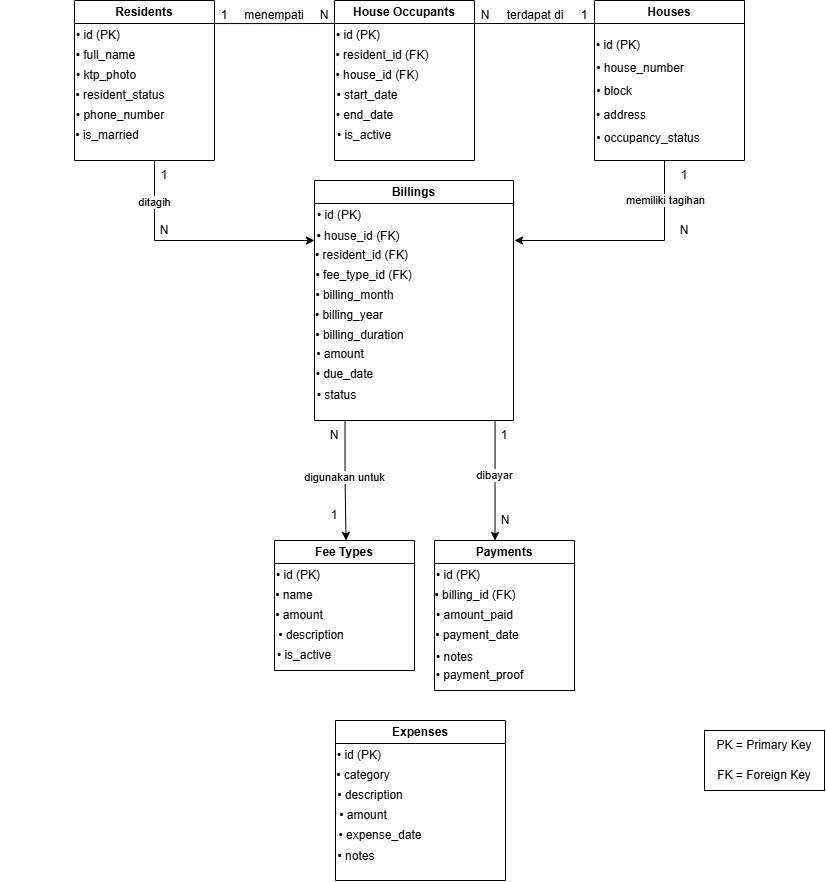

The diagram above was exported from draw.io. Its source (the exported page's mxGraphModel, read from the mxfile embedded in the PNG):
<mxGraphModel dx="1976" dy="501" grid="1" gridSize="10" guides="1" tooltips="1" connect="1" arrows="1" fold="1" page="1" pageScale="1" pageWidth="850" pageHeight="1100" math="0" shadow="0">
  <root>
    <mxCell id="0" />
    <mxCell id="1" parent="0" />
    <mxCell id="H-J331wzrcsnMV50W6BX-114" parent="1" style="rounded=0;whiteSpace=wrap;html=1;" value="" vertex="1">
      <mxGeometry height="60" width="120" x="670" y="770" as="geometry" />
    </mxCell>
    <mxCell id="H-J331wzrcsnMV50W6BX-45" edge="1" parent="1" style="edgeStyle=orthogonalEdgeStyle;rounded=0;orthogonalLoop=1;jettySize=auto;html=1;entryX=0;entryY=0;entryDx=0;entryDy=0;" target="H-J331wzrcsnMV50W6BX-50">
      <mxGeometry relative="1" as="geometry">
        <Array as="points">
          <mxPoint x="120" y="280" />
        </Array>
        <mxPoint x="120" y="200" as="sourcePoint" />
        <mxPoint x="270" y="280" as="targetPoint" />
      </mxGeometry>
    </mxCell>
    <mxCell id="H-J331wzrcsnMV50W6BX-62" connectable="0" parent="H-J331wzrcsnMV50W6BX-45" style="edgeLabel;html=1;align=center;verticalAlign=middle;resizable=0;points=[];" value="ditagih" vertex="1">
      <mxGeometry relative="1" x="-0.7974" y="-1" as="geometry">
        <mxPoint y="17" as="offset" />
      </mxGeometry>
    </mxCell>
    <mxCell id="H-J331wzrcsnMV50W6BX-11" parent="1" style="swimlane;whiteSpace=wrap;html=1;startSize=23;" value="Residents" vertex="1">
      <mxGeometry height="160" width="140" x="40" y="40" as="geometry" />
    </mxCell>
    <mxCell id="H-J331wzrcsnMV50W6BX-14" parent="H-J331wzrcsnMV50W6BX-11" style="text;html=1;whiteSpace=wrap;strokeColor=none;fillColor=none;align=center;verticalAlign=middle;rounded=0;" value="• full_name" vertex="1">
      <mxGeometry height="30" width="142.5" x="-40" y="40" as="geometry" />
    </mxCell>
    <mxCell id="H-J331wzrcsnMV50W6BX-15" parent="H-J331wzrcsnMV50W6BX-11" style="text;html=1;whiteSpace=wrap;strokeColor=none;fillColor=none;align=center;verticalAlign=middle;rounded=0;" value="• ktp_photo" vertex="1">
      <mxGeometry height="30" width="213.75" x="-74.62" y="60" as="geometry" />
    </mxCell>
    <mxCell id="H-J331wzrcsnMV50W6BX-16" parent="H-J331wzrcsnMV50W6BX-11" style="text;html=1;whiteSpace=wrap;strokeColor=none;fillColor=none;align=center;verticalAlign=middle;rounded=0;" value="• resident_status" vertex="1">
      <mxGeometry height="30" width="110" x="-9" y="80" as="geometry" />
    </mxCell>
    <mxCell id="H-J331wzrcsnMV50W6BX-17" parent="H-J331wzrcsnMV50W6BX-11" style="text;html=1;whiteSpace=wrap;strokeColor=none;fillColor=none;align=center;verticalAlign=middle;rounded=0;" value="• phone_number" vertex="1">
      <mxGeometry height="30" width="110" x="-9" y="100" as="geometry" />
    </mxCell>
    <mxCell id="H-J331wzrcsnMV50W6BX-18" parent="H-J331wzrcsnMV50W6BX-11" style="text;html=1;whiteSpace=wrap;strokeColor=none;fillColor=none;align=center;verticalAlign=middle;rounded=0;" value="• is_married" vertex="1">
      <mxGeometry height="30" width="180" x="-56.870000000000005" y="120" as="geometry" />
    </mxCell>
    <mxCell id="H-J331wzrcsnMV50W6BX-12" parent="H-J331wzrcsnMV50W6BX-11" style="text;html=1;whiteSpace=wrap;strokeColor=none;fillColor=none;align=center;verticalAlign=middle;rounded=0;" value="• id (PK)" vertex="1">
      <mxGeometry height="30" width="190" x="-71" y="20" as="geometry" />
    </mxCell>
    <mxCell id="H-J331wzrcsnMV50W6BX-20" edge="1" parent="1" source="H-J331wzrcsnMV50W6BX-11" style="endArrow=none;html=1;rounded=0;exitX=0.995;exitY=0.144;exitDx=0;exitDy=0;exitPerimeter=0;" value="">
      <mxGeometry height="50" relative="1" width="50" as="geometry">
        <mxPoint x="210" y="130" as="sourcePoint" />
        <mxPoint x="300" y="63" as="targetPoint" />
      </mxGeometry>
    </mxCell>
    <mxCell id="H-J331wzrcsnMV50W6BX-21" parent="1" style="swimlane;whiteSpace=wrap;html=1;" value="House Occupants" vertex="1">
      <mxGeometry height="160" width="140" x="300" y="40" as="geometry" />
    </mxCell>
    <mxCell id="H-J331wzrcsnMV50W6BX-24" parent="H-J331wzrcsnMV50W6BX-21" style="text;html=1;whiteSpace=wrap;strokeColor=none;fillColor=none;align=center;verticalAlign=middle;rounded=0;" value="• resident_id (FK)" vertex="1">
      <mxGeometry height="30" width="100" x="-2" y="40" as="geometry" />
    </mxCell>
    <mxCell id="H-J331wzrcsnMV50W6BX-25" parent="H-J331wzrcsnMV50W6BX-21" style="text;html=1;whiteSpace=wrap;strokeColor=none;fillColor=none;align=center;verticalAlign=middle;rounded=0;" value="• house_id (FK)" vertex="1">
      <mxGeometry height="30" width="90" x="-2" y="60" as="geometry" />
    </mxCell>
    <mxCell id="H-J331wzrcsnMV50W6BX-26" parent="H-J331wzrcsnMV50W6BX-21" style="text;html=1;whiteSpace=wrap;strokeColor=none;fillColor=none;align=center;verticalAlign=middle;rounded=0;" value="• start_date" vertex="1">
      <mxGeometry height="30" width="140" x="-37.5" y="80" as="geometry" />
    </mxCell>
    <mxCell id="H-J331wzrcsnMV50W6BX-27" parent="H-J331wzrcsnMV50W6BX-21" style="text;html=1;whiteSpace=wrap;strokeColor=none;fillColor=none;align=center;verticalAlign=middle;rounded=0;" value="• end_date" vertex="1">
      <mxGeometry height="30" width="105" x="-22.5" y="100" as="geometry" />
    </mxCell>
    <mxCell id="H-J331wzrcsnMV50W6BX-28" parent="H-J331wzrcsnMV50W6BX-21" style="text;html=1;whiteSpace=wrap;strokeColor=none;fillColor=none;align=center;verticalAlign=middle;rounded=0;" value="• is_active" vertex="1">
      <mxGeometry height="30" width="140" x="-40" y="120" as="geometry" />
    </mxCell>
    <mxCell id="H-J331wzrcsnMV50W6BX-29" parent="H-J331wzrcsnMV50W6BX-21" style="text;html=1;whiteSpace=wrap;strokeColor=none;fillColor=none;align=center;verticalAlign=middle;rounded=0;" value="• id (PK)" vertex="1">
      <mxGeometry height="30" width="210" x="-81" y="20" as="geometry" />
    </mxCell>
    <mxCell id="H-J331wzrcsnMV50W6BX-22" parent="1" style="text;html=1;whiteSpace=wrap;strokeColor=none;fillColor=none;align=center;verticalAlign=middle;rounded=0;" value="1" vertex="1">
      <mxGeometry height="30" width="20" x="180" y="40" as="geometry" />
    </mxCell>
    <mxCell id="H-J331wzrcsnMV50W6BX-23" parent="1" style="text;html=1;whiteSpace=wrap;strokeColor=none;fillColor=none;align=center;verticalAlign=middle;rounded=0;" value="N" vertex="1">
      <mxGeometry height="30" width="40" x="270" y="40" as="geometry" />
    </mxCell>
    <mxCell id="H-J331wzrcsnMV50W6BX-30" parent="1" style="text;html=1;whiteSpace=wrap;strokeColor=none;fillColor=none;align=center;verticalAlign=middle;rounded=0;" value="menempati" vertex="1">
      <mxGeometry height="30" width="60" x="210" y="40" as="geometry" />
    </mxCell>
    <mxCell id="H-J331wzrcsnMV50W6BX-32" edge="1" parent="1" style="endArrow=none;html=1;rounded=0;exitX=0.995;exitY=0.144;exitDx=0;exitDy=0;exitPerimeter=0;" value="">
      <mxGeometry height="50" relative="1" width="50" as="geometry">
        <mxPoint x="440" y="63" as="sourcePoint" />
        <mxPoint x="561" y="63" as="targetPoint" />
      </mxGeometry>
    </mxCell>
    <mxCell id="H-J331wzrcsnMV50W6BX-33" parent="1" style="text;html=1;whiteSpace=wrap;strokeColor=none;fillColor=none;align=center;verticalAlign=middle;rounded=0;" value="N" vertex="1">
      <mxGeometry height="30" width="20" x="441" y="40" as="geometry" />
    </mxCell>
    <mxCell id="H-J331wzrcsnMV50W6BX-34" parent="1" style="text;html=1;whiteSpace=wrap;strokeColor=none;fillColor=none;align=center;verticalAlign=middle;rounded=0;" value="terdapat di" vertex="1">
      <mxGeometry height="30" width="60" x="471" y="40" as="geometry" />
    </mxCell>
    <mxCell id="H-J331wzrcsnMV50W6BX-35" parent="1" style="text;html=1;whiteSpace=wrap;strokeColor=none;fillColor=none;align=center;verticalAlign=middle;rounded=0;" value="1" vertex="1">
      <mxGeometry height="30" width="60" x="520" y="40" as="geometry" />
    </mxCell>
    <mxCell id="H-J331wzrcsnMV50W6BX-47" edge="1" parent="1" source="H-J331wzrcsnMV50W6BX-37" style="edgeStyle=orthogonalEdgeStyle;rounded=0;orthogonalLoop=1;jettySize=auto;html=1;">
      <mxGeometry relative="1" as="geometry">
        <Array as="points">
          <mxPoint x="630" y="280" />
        </Array>
        <mxPoint x="480" y="280" as="targetPoint" />
      </mxGeometry>
    </mxCell>
    <mxCell id="H-J331wzrcsnMV50W6BX-63" connectable="0" parent="H-J331wzrcsnMV50W6BX-47" style="edgeLabel;html=1;align=center;verticalAlign=middle;resizable=0;points=[];" value="memiliki tagihan" vertex="1">
      <mxGeometry relative="1" x="-0.7708" as="geometry">
        <mxPoint y="13" as="offset" />
      </mxGeometry>
    </mxCell>
    <mxCell id="H-J331wzrcsnMV50W6BX-37" parent="1" style="swimlane;whiteSpace=wrap;html=1;" value="Houses" vertex="1">
      <mxGeometry height="160" width="150" x="560" y="40" as="geometry" />
    </mxCell>
    <mxCell id="H-J331wzrcsnMV50W6BX-38" parent="H-J331wzrcsnMV50W6BX-37" style="text;html=1;whiteSpace=wrap;strokeColor=none;fillColor=none;align=center;verticalAlign=middle;rounded=0;" value="• house_number" vertex="1">
      <mxGeometry height="30" width="90" x="1" y="53" as="geometry" />
    </mxCell>
    <mxCell id="H-J331wzrcsnMV50W6BX-39" parent="H-J331wzrcsnMV50W6BX-37" style="text;html=1;whiteSpace=wrap;strokeColor=none;fillColor=none;align=center;verticalAlign=middle;rounded=0;" value="• block" vertex="1">
      <mxGeometry height="30" width="80" x="-20" y="76" as="geometry" />
    </mxCell>
    <mxCell id="H-J331wzrcsnMV50W6BX-40" parent="H-J331wzrcsnMV50W6BX-37" style="text;html=1;whiteSpace=wrap;strokeColor=none;fillColor=none;align=center;verticalAlign=middle;rounded=0;" value="• address" vertex="1">
      <mxGeometry height="30" width="120" x="-33" y="100" as="geometry" />
    </mxCell>
    <mxCell id="H-J331wzrcsnMV50W6BX-41" parent="H-J331wzrcsnMV50W6BX-37" style="text;html=1;whiteSpace=wrap;strokeColor=none;fillColor=none;align=center;verticalAlign=middle;rounded=0;" value="• occupancy_status" vertex="1">
      <mxGeometry height="30" width="130" x="-11" y="123" as="geometry" />
    </mxCell>
    <mxCell id="H-J331wzrcsnMV50W6BX-43" parent="H-J331wzrcsnMV50W6BX-37" style="text;html=1;whiteSpace=wrap;strokeColor=none;fillColor=none;align=center;verticalAlign=middle;rounded=0;" value="• id (PK)" vertex="1">
      <mxGeometry height="30" width="100" x="-26" y="30" as="geometry" />
    </mxCell>
    <mxCell id="H-J331wzrcsnMV50W6BX-64" edge="1" parent="1" style="edgeStyle=orthogonalEdgeStyle;rounded=0;orthogonalLoop=1;jettySize=auto;html=1;">
      <mxGeometry relative="1" as="geometry">
        <Array as="points">
          <mxPoint x="311.5" y="520" />
        </Array>
        <mxPoint x="310.5" y="460" as="sourcePoint" />
        <mxPoint x="310.5" y="580" as="targetPoint" />
      </mxGeometry>
    </mxCell>
    <mxCell id="H-J331wzrcsnMV50W6BX-67" connectable="0" parent="H-J331wzrcsnMV50W6BX-64" style="edgeLabel;html=1;align=center;verticalAlign=middle;resizable=0;points=[];" value="digunakan untuk" vertex="1">
      <mxGeometry relative="1" x="-0.0579" y="1" as="geometry">
        <mxPoint x="-2" as="offset" />
      </mxGeometry>
    </mxCell>
    <mxCell id="H-J331wzrcsnMV50W6BX-48" parent="1" style="swimlane;whiteSpace=wrap;html=1;" value="Billings" vertex="1">
      <mxGeometry height="240" width="199" x="280" y="220" as="geometry" />
    </mxCell>
    <mxCell id="H-J331wzrcsnMV50W6BX-49" parent="H-J331wzrcsnMV50W6BX-48" style="text;html=1;whiteSpace=wrap;strokeColor=none;fillColor=none;align=center;verticalAlign=middle;rounded=0;" value="• house_id (FK)" vertex="1">
      <mxGeometry height="30" width="90" x="-1" y="41" as="geometry" />
    </mxCell>
    <mxCell id="H-J331wzrcsnMV50W6BX-50" parent="H-J331wzrcsnMV50W6BX-48" style="text;html=1;whiteSpace=wrap;strokeColor=none;fillColor=none;align=center;verticalAlign=middle;rounded=0;" value="• resident_id (FK)" vertex="1">
      <mxGeometry height="30" width="95" y="60" as="geometry" />
    </mxCell>
    <mxCell id="H-J331wzrcsnMV50W6BX-51" parent="H-J331wzrcsnMV50W6BX-48" style="text;html=1;whiteSpace=wrap;strokeColor=none;fillColor=none;align=center;verticalAlign=middle;rounded=0;" value="• fee_type_id (FK)" vertex="1">
      <mxGeometry height="30" width="155" x="-28" y="80" as="geometry" />
    </mxCell>
    <mxCell id="H-J331wzrcsnMV50W6BX-52" parent="H-J331wzrcsnMV50W6BX-48" style="text;html=1;whiteSpace=wrap;strokeColor=none;fillColor=none;align=center;verticalAlign=middle;rounded=0;" value="• billing_month" vertex="1">
      <mxGeometry height="30" width="202.5" x="-61" y="100" as="geometry" />
    </mxCell>
    <mxCell id="H-J331wzrcsnMV50W6BX-53" parent="H-J331wzrcsnMV50W6BX-48" style="text;html=1;whiteSpace=wrap;strokeColor=none;fillColor=none;align=center;verticalAlign=middle;rounded=0;" value="• billing_year" vertex="1">
      <mxGeometry height="30" width="140" x="-35" y="120" as="geometry" />
    </mxCell>
    <mxCell id="H-J331wzrcsnMV50W6BX-54" parent="H-J331wzrcsnMV50W6BX-48" style="text;html=1;whiteSpace=wrap;strokeColor=none;fillColor=none;align=center;verticalAlign=middle;rounded=0;" value="• id (PK)" vertex="1">
      <mxGeometry height="30" width="240" x="-95" y="20" as="geometry" />
    </mxCell>
    <mxCell id="H-J331wzrcsnMV50W6BX-55" parent="H-J331wzrcsnMV50W6BX-48" style="text;html=1;whiteSpace=wrap;strokeColor=none;fillColor=none;align=center;verticalAlign=middle;rounded=0;" value="• amount" vertex="1">
      <mxGeometry height="30" width="210" x="-79.25" y="159" as="geometry" />
    </mxCell>
    <mxCell id="H-J331wzrcsnMV50W6BX-57" parent="H-J331wzrcsnMV50W6BX-48" style="text;html=1;whiteSpace=wrap;strokeColor=none;fillColor=none;align=center;verticalAlign=middle;rounded=0;" value="• due_date" vertex="1">
      <mxGeometry height="30" width="215" x="-77.25" y="179" as="geometry" />
    </mxCell>
    <mxCell id="xJUQGPPuW9ZtzWRGDyPo-1" parent="H-J331wzrcsnMV50W6BX-48" style="text;html=1;whiteSpace=wrap;strokeColor=none;fillColor=none;align=center;verticalAlign=middle;rounded=0;" value="• billing_duration" vertex="1">
      <mxGeometry height="30" width="215" x="-62.5" y="140" as="geometry" />
    </mxCell>
    <mxCell id="H-J331wzrcsnMV50W6BX-56" parent="H-J331wzrcsnMV50W6BX-48" style="text;html=1;whiteSpace=wrap;strokeColor=none;fillColor=none;align=center;verticalAlign=middle;rounded=0;" value="• status" vertex="1">
      <mxGeometry height="30" width="282.5" x="-119.5" y="200" as="geometry" />
    </mxCell>
    <mxCell id="H-J331wzrcsnMV50W6BX-58" parent="1" style="text;html=1;whiteSpace=wrap;strokeColor=none;fillColor=none;align=center;verticalAlign=middle;rounded=0;" value="1" vertex="1">
      <mxGeometry height="30" width="60" x="100" y="200" as="geometry" />
    </mxCell>
    <mxCell id="H-J331wzrcsnMV50W6BX-59" parent="1" style="text;html=1;whiteSpace=wrap;strokeColor=none;fillColor=none;align=center;verticalAlign=middle;rounded=0;" value="N" vertex="1">
      <mxGeometry height="30" width="60" x="100" y="255" as="geometry" />
    </mxCell>
    <mxCell id="H-J331wzrcsnMV50W6BX-60" parent="1" style="text;html=1;whiteSpace=wrap;strokeColor=none;fillColor=none;align=center;verticalAlign=middle;rounded=0;" value="1" vertex="1">
      <mxGeometry height="30" width="60" x="620" y="200" as="geometry" />
    </mxCell>
    <mxCell id="H-J331wzrcsnMV50W6BX-61" parent="1" style="text;html=1;whiteSpace=wrap;strokeColor=none;fillColor=none;align=center;verticalAlign=middle;rounded=0;" value="N" vertex="1">
      <mxGeometry height="30" width="60" x="620" y="255" as="geometry" />
    </mxCell>
    <mxCell id="H-J331wzrcsnMV50W6BX-66" parent="1" style="text;html=1;whiteSpace=wrap;strokeColor=none;fillColor=none;align=center;verticalAlign=middle;rounded=0;" value="N" vertex="1">
      <mxGeometry height="30" width="60" x="270" y="460" as="geometry" />
    </mxCell>
    <mxCell id="H-J331wzrcsnMV50W6BX-69" parent="1" style="text;html=1;whiteSpace=wrap;strokeColor=none;fillColor=none;align=center;verticalAlign=middle;rounded=0;" value="1" vertex="1">
      <mxGeometry height="30" width="60" x="270" y="540" as="geometry" />
    </mxCell>
    <mxCell id="H-J331wzrcsnMV50W6BX-78" parent="1" style="swimlane;whiteSpace=wrap;html=1;" value="Fee Types" vertex="1">
      <mxGeometry height="130" width="140" x="240" y="580" as="geometry" />
    </mxCell>
    <mxCell id="H-J331wzrcsnMV50W6BX-79" parent="H-J331wzrcsnMV50W6BX-78" style="text;html=1;whiteSpace=wrap;strokeColor=none;fillColor=none;align=center;verticalAlign=middle;rounded=0;" value="• name" vertex="1">
      <mxGeometry height="30" width="120" x="-40" y="40" as="geometry" />
    </mxCell>
    <mxCell id="H-J331wzrcsnMV50W6BX-80" parent="H-J331wzrcsnMV50W6BX-78" style="text;html=1;whiteSpace=wrap;strokeColor=none;fillColor=none;align=center;verticalAlign=middle;rounded=0;" value="• amount" vertex="1">
      <mxGeometry height="30" width="90" x="-20" y="60" as="geometry" />
    </mxCell>
    <mxCell id="H-J331wzrcsnMV50W6BX-81" parent="H-J331wzrcsnMV50W6BX-78" style="text;html=1;whiteSpace=wrap;strokeColor=none;fillColor=none;align=center;verticalAlign=middle;rounded=0;" value="• description" vertex="1">
      <mxGeometry height="30" width="147.5" x="-37.5" y="80" as="geometry" />
    </mxCell>
    <mxCell id="H-J331wzrcsnMV50W6BX-82" parent="H-J331wzrcsnMV50W6BX-78" style="text;html=1;whiteSpace=wrap;strokeColor=none;fillColor=none;align=center;verticalAlign=middle;rounded=0;" value="• is_active" vertex="1">
      <mxGeometry height="30" width="160" x="-50" y="100" as="geometry" />
    </mxCell>
    <mxCell id="H-J331wzrcsnMV50W6BX-84" parent="H-J331wzrcsnMV50W6BX-78" style="text;html=1;whiteSpace=wrap;strokeColor=none;fillColor=none;align=center;verticalAlign=middle;rounded=0;" value="• id (PK)" vertex="1">
      <mxGeometry height="30" width="240" x="-96" y="20" as="geometry" />
    </mxCell>
    <mxCell id="H-J331wzrcsnMV50W6BX-97" edge="1" parent="1" style="edgeStyle=orthogonalEdgeStyle;rounded=0;orthogonalLoop=1;jettySize=auto;html=1;entryX=0.5;entryY=0;entryDx=0;entryDy=0;">
      <mxGeometry relative="1" as="geometry">
        <Array as="points" />
        <mxPoint x="460.55555555555566" y="460" as="sourcePoint" />
        <mxPoint x="460.5" y="580" as="targetPoint" />
      </mxGeometry>
    </mxCell>
    <mxCell id="H-J331wzrcsnMV50W6BX-102" connectable="0" parent="H-J331wzrcsnMV50W6BX-97" style="edgeLabel;html=1;align=center;verticalAlign=middle;resizable=0;points=[];" value="dibayar" vertex="1">
      <mxGeometry relative="1" x="-0.091" y="-1" as="geometry">
        <mxPoint as="offset" />
      </mxGeometry>
    </mxCell>
    <mxCell id="H-J331wzrcsnMV50W6BX-91" parent="1" style="swimlane;whiteSpace=wrap;html=1;" value="Payments" vertex="1">
      <mxGeometry height="150" width="140" x="400" y="580" as="geometry" />
    </mxCell>
    <mxCell id="H-J331wzrcsnMV50W6BX-92" parent="H-J331wzrcsnMV50W6BX-91" style="text;html=1;whiteSpace=wrap;strokeColor=none;fillColor=none;align=center;verticalAlign=middle;rounded=0;" value="• billing_id (FK)" vertex="1">
      <mxGeometry height="30" width="160" x="-39" y="40" as="geometry" />
    </mxCell>
    <mxCell id="H-J331wzrcsnMV50W6BX-93" parent="H-J331wzrcsnMV50W6BX-91" style="text;html=1;whiteSpace=wrap;strokeColor=none;fillColor=none;align=center;verticalAlign=middle;rounded=0;" value="• amount_paid" vertex="1">
      <mxGeometry height="30" width="98.75" x="-8.75" y="60" as="geometry" />
    </mxCell>
    <mxCell id="H-J331wzrcsnMV50W6BX-94" parent="H-J331wzrcsnMV50W6BX-91" style="text;html=1;whiteSpace=wrap;strokeColor=none;fillColor=none;align=center;verticalAlign=middle;rounded=0;" value="• payment_date" vertex="1">
      <mxGeometry height="30" width="147.5" x="-31" y="80" as="geometry" />
    </mxCell>
    <mxCell id="H-J331wzrcsnMV50W6BX-96" parent="H-J331wzrcsnMV50W6BX-91" style="text;html=1;whiteSpace=wrap;strokeColor=none;fillColor=none;align=center;verticalAlign=middle;rounded=0;" value="• id (PK)" vertex="1">
      <mxGeometry height="30" width="240" x="-96" y="20" as="geometry" />
    </mxCell>
    <mxCell id="H-J331wzrcsnMV50W6BX-111" parent="H-J331wzrcsnMV50W6BX-91" style="text;html=1;whiteSpace=wrap;strokeColor=none;fillColor=none;align=center;verticalAlign=middle;rounded=0;" value="• notes" vertex="1">
      <mxGeometry height="30" width="181" x="-70" y="102" as="geometry" />
    </mxCell>
    <mxCell id="H-J331wzrcsnMV50W6BX-95" parent="H-J331wzrcsnMV50W6BX-91" style="text;html=1;whiteSpace=wrap;strokeColor=none;fillColor=none;align=center;verticalAlign=middle;rounded=0;" value="• payment_proof" vertex="1">
      <mxGeometry height="30" width="169" x="-39" y="120" as="geometry" />
    </mxCell>
    <mxCell id="H-J331wzrcsnMV50W6BX-99" parent="1" style="text;html=1;whiteSpace=wrap;strokeColor=none;fillColor=none;align=center;verticalAlign=middle;rounded=0;" value="N" vertex="1">
      <mxGeometry height="40" width="60" x="440.5" y="540" as="geometry" />
    </mxCell>
    <mxCell id="H-J331wzrcsnMV50W6BX-101" parent="1" style="text;html=1;whiteSpace=wrap;strokeColor=none;fillColor=none;align=center;verticalAlign=middle;rounded=0;" value="1" vertex="1">
      <mxGeometry height="30" width="60" x="440" y="460" as="geometry" />
    </mxCell>
    <mxCell id="H-J331wzrcsnMV50W6BX-103" parent="1" style="swimlane;whiteSpace=wrap;html=1;startSize=23;" value="Expenses" vertex="1">
      <mxGeometry height="160" width="170" x="301" y="760" as="geometry" />
    </mxCell>
    <mxCell id="H-J331wzrcsnMV50W6BX-104" parent="H-J331wzrcsnMV50W6BX-103" style="text;html=1;whiteSpace=wrap;strokeColor=none;fillColor=none;align=center;verticalAlign=middle;rounded=0;" value="• category" vertex="1">
      <mxGeometry height="30" width="136.25" x="-40" y="40" as="geometry" />
    </mxCell>
    <mxCell id="H-J331wzrcsnMV50W6BX-105" parent="H-J331wzrcsnMV50W6BX-103" style="text;html=1;whiteSpace=wrap;strokeColor=none;fillColor=none;align=center;verticalAlign=middle;rounded=0;" value="• description" vertex="1">
      <mxGeometry height="30" width="110" x="-20" y="60" as="geometry" />
    </mxCell>
    <mxCell id="H-J331wzrcsnMV50W6BX-106" parent="H-J331wzrcsnMV50W6BX-103" style="text;html=1;whiteSpace=wrap;strokeColor=none;fillColor=none;align=center;verticalAlign=middle;rounded=0;" value="• amount" vertex="1">
      <mxGeometry height="30" width="147.5" x="-45.62" y="80" as="geometry" />
    </mxCell>
    <mxCell id="H-J331wzrcsnMV50W6BX-107" parent="H-J331wzrcsnMV50W6BX-103" style="text;html=1;whiteSpace=wrap;strokeColor=none;fillColor=none;align=center;verticalAlign=middle;rounded=0;" value="• expense_date" vertex="1">
      <mxGeometry height="30" width="170" x="-40" y="100" as="geometry" />
    </mxCell>
    <mxCell id="H-J331wzrcsnMV50W6BX-108" parent="H-J331wzrcsnMV50W6BX-103" style="text;html=1;whiteSpace=wrap;strokeColor=none;fillColor=none;align=center;verticalAlign=middle;rounded=0;" value="• id (PK)" vertex="1">
      <mxGeometry height="30" width="240" x="-96" y="20" as="geometry" />
    </mxCell>
    <mxCell id="H-J331wzrcsnMV50W6BX-110" parent="H-J331wzrcsnMV50W6BX-103" style="text;html=1;whiteSpace=wrap;strokeColor=none;fillColor=none;align=center;verticalAlign=middle;rounded=0;" value="• notes" vertex="1">
      <mxGeometry height="30" width="170" x="-64" y="121" as="geometry" />
    </mxCell>
    <mxCell id="H-J331wzrcsnMV50W6BX-112" parent="1" style="text;html=1;whiteSpace=wrap;strokeColor=none;fillColor=none;align=center;verticalAlign=middle;rounded=0;" value="PK = Primary Key" vertex="1">
      <mxGeometry height="30" width="100" x="680" y="770" as="geometry" />
    </mxCell>
    <mxCell id="H-J331wzrcsnMV50W6BX-113" parent="1" style="text;html=1;whiteSpace=wrap;strokeColor=none;fillColor=none;align=center;verticalAlign=middle;rounded=0;" value="FK = Foreign Key" vertex="1">
      <mxGeometry height="30" width="110" x="675" y="800" as="geometry" />
    </mxCell>
  </root>
</mxGraphModel>